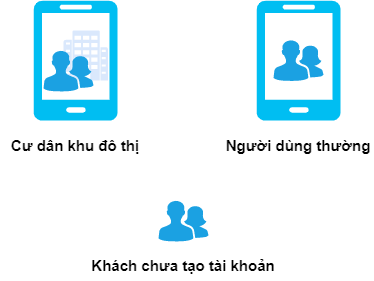

The diagram above was exported from draw.io. Its source (the exported page's mxGraphModel, read from the mxfile embedded in the PNG):
<mxGraphModel dx="1050" dy="523" grid="1" gridSize="10" guides="1" tooltips="1" connect="1" arrows="1" fold="1" page="1" pageScale="1" pageWidth="827" pageHeight="1169" math="0" shadow="0">
  <root>
    <mxCell id="0" />
    <mxCell id="1" parent="0" />
    <mxCell id="LiLzqBe27AYg-kTGXJTg-12" value="" style="group" vertex="1" connectable="0" parent="1">
      <mxGeometry x="220" y="400" width="220" height="80" as="geometry" />
    </mxCell>
    <mxCell id="LiLzqBe27AYg-kTGXJTg-4" value="" style="verticalLabelPosition=bottom;sketch=0;html=1;fillColor=#1ba1e2;strokeColor=#006EAF;verticalAlign=top;pointerEvents=1;align=center;shape=mxgraph.cisco_safe.people_places_things_icons.icon2;fontColor=#ffffff;" vertex="1" parent="LiLzqBe27AYg-kTGXJTg-12">
      <mxGeometry x="85" width="50" height="41" as="geometry" />
    </mxCell>
    <mxCell id="LiLzqBe27AYg-kTGXJTg-11" value="&lt;span style=&quot;font-size: 15px;&quot;&gt;&lt;b&gt;Khách chưa tạo tài khoản&lt;/b&gt;&lt;/span&gt;" style="text;html=1;strokeColor=none;fillColor=none;align=center;verticalAlign=middle;whiteSpace=wrap;rounded=0;" vertex="1" parent="LiLzqBe27AYg-kTGXJTg-12">
      <mxGeometry y="50" width="220" height="30" as="geometry" />
    </mxCell>
    <mxCell id="LiLzqBe27AYg-kTGXJTg-13" value="" style="group" vertex="1" connectable="0" parent="1">
      <mxGeometry x="147" y="200" width="150" height="160" as="geometry" />
    </mxCell>
    <mxCell id="LiLzqBe27AYg-kTGXJTg-8" value="" style="group" vertex="1" connectable="0" parent="LiLzqBe27AYg-kTGXJTg-13">
      <mxGeometry x="33" width="84" height="120" as="geometry" />
    </mxCell>
    <mxCell id="LiLzqBe27AYg-kTGXJTg-2" value="" style="verticalLabelPosition=bottom;sketch=0;html=1;fillColor=#dae8fc;strokeColor=#6c8ebf;verticalAlign=top;pointerEvents=1;align=center;shape=mxgraph.cisco_safe.people_places_things_icons.icon4;" vertex="1" parent="LiLzqBe27AYg-kTGXJTg-8">
      <mxGeometry x="30" y="30" width="44.5" height="50" as="geometry" />
    </mxCell>
    <mxCell id="LiLzqBe27AYg-kTGXJTg-1" value="" style="verticalLabelPosition=bottom;sketch=0;html=1;fillColor=#1ba1e2;strokeColor=#006EAF;verticalAlign=top;pointerEvents=1;align=center;shape=mxgraph.cisco_safe.people_places_things_icons.icon2;fontColor=#ffffff;" vertex="1" parent="LiLzqBe27AYg-kTGXJTg-8">
      <mxGeometry x="10" y="50" width="50" height="41" as="geometry" />
    </mxCell>
    <mxCell id="LiLzqBe27AYg-kTGXJTg-6" value="" style="verticalLabelPosition=bottom;html=1;verticalAlign=top;align=center;strokeColor=none;fillColor=#00BEF2;shape=mxgraph.azure.mobile;pointerEvents=1;" vertex="1" parent="LiLzqBe27AYg-kTGXJTg-8">
      <mxGeometry width="84" height="120" as="geometry" />
    </mxCell>
    <mxCell id="LiLzqBe27AYg-kTGXJTg-9" value="&lt;font size=&quot;1&quot; style=&quot;&quot;&gt;&lt;b style=&quot;font-size: 15px;&quot;&gt;Cư dân khu đô thị&lt;/b&gt;&lt;/font&gt;" style="text;html=1;strokeColor=none;fillColor=none;align=center;verticalAlign=middle;whiteSpace=wrap;rounded=0;" vertex="1" parent="LiLzqBe27AYg-kTGXJTg-13">
      <mxGeometry y="130" width="150" height="30" as="geometry" />
    </mxCell>
    <mxCell id="LiLzqBe27AYg-kTGXJTg-14" value="" style="group" vertex="1" connectable="0" parent="1">
      <mxGeometry x="370" y="200" width="150" height="160" as="geometry" />
    </mxCell>
    <mxCell id="LiLzqBe27AYg-kTGXJTg-7" value="" style="group" vertex="1" connectable="0" parent="LiLzqBe27AYg-kTGXJTg-14">
      <mxGeometry x="33" width="84" height="120" as="geometry" />
    </mxCell>
    <mxCell id="LiLzqBe27AYg-kTGXJTg-3" value="" style="verticalLabelPosition=bottom;sketch=0;html=1;fillColor=#1ba1e2;strokeColor=#006EAF;verticalAlign=top;pointerEvents=1;align=center;shape=mxgraph.cisco_safe.people_places_things_icons.icon2;fontColor=#ffffff;" vertex="1" parent="LiLzqBe27AYg-kTGXJTg-7">
      <mxGeometry x="17" y="39.5" width="50" height="41" as="geometry" />
    </mxCell>
    <mxCell id="LiLzqBe27AYg-kTGXJTg-5" value="" style="verticalLabelPosition=bottom;html=1;verticalAlign=top;align=center;strokeColor=none;fillColor=#00BEF2;shape=mxgraph.azure.mobile;pointerEvents=1;" vertex="1" parent="LiLzqBe27AYg-kTGXJTg-7">
      <mxGeometry width="84" height="120" as="geometry" />
    </mxCell>
    <mxCell id="LiLzqBe27AYg-kTGXJTg-10" value="&lt;font size=&quot;1&quot; style=&quot;&quot;&gt;&lt;b style=&quot;font-size: 15px;&quot;&gt;Người dùng thường&lt;/b&gt;&lt;/font&gt;" style="text;html=1;strokeColor=none;fillColor=none;align=center;verticalAlign=middle;whiteSpace=wrap;rounded=0;" vertex="1" parent="LiLzqBe27AYg-kTGXJTg-14">
      <mxGeometry y="130" width="150" height="30" as="geometry" />
    </mxCell>
  </root>
</mxGraphModel>